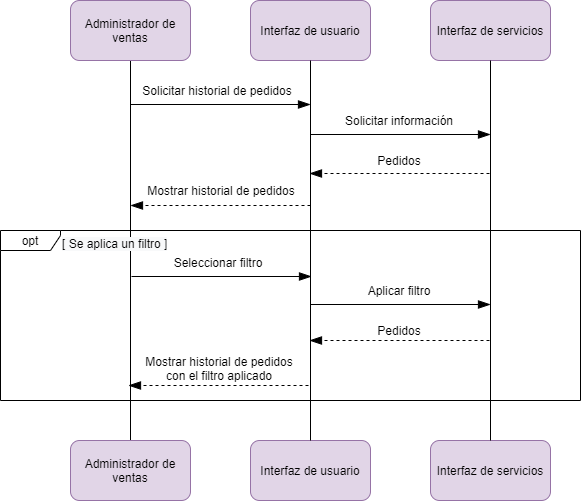

The diagram above was exported from draw.io. Its source (the exported page's mxGraphModel, read from the mxfile embedded in the PNG):
<mxGraphModel dx="1332" dy="576" grid="1" gridSize="10" guides="1" tooltips="1" connect="1" arrows="1" fold="1" page="1" pageScale="1" pageWidth="827" pageHeight="1169" math="0" shadow="0">
  <root>
    <mxCell id="WfN8fTotubyl0xA87EKL-0" />
    <mxCell id="WfN8fTotubyl0xA87EKL-1" parent="WfN8fTotubyl0xA87EKL-0" />
    <mxCell id="lclCsCKCgLaCvvJn63h4-0" value="opt" style="shape=umlFrame;whiteSpace=wrap;html=1;width=60;height=20;" parent="WfN8fTotubyl0xA87EKL-1" vertex="1">
      <mxGeometry x="70" y="290" width="580" height="170" as="geometry" />
    </mxCell>
    <mxCell id="lclCsCKCgLaCvvJn63h4-1" style="edgeStyle=orthogonalEdgeStyle;rounded=0;orthogonalLoop=1;jettySize=auto;html=1;endArrow=none;endFill=0;" parent="WfN8fTotubyl0xA87EKL-1" source="lclCsCKCgLaCvvJn63h4-2" target="lclCsCKCgLaCvvJn63h4-5" edge="1">
      <mxGeometry relative="1" as="geometry" />
    </mxCell>
    <mxCell id="lclCsCKCgLaCvvJn63h4-2" value="Administrador de ventas" style="rounded=1;whiteSpace=wrap;html=1;fillColor=#e1d5e7;strokeColor=#9673a6;" parent="WfN8fTotubyl0xA87EKL-1" vertex="1">
      <mxGeometry x="140" y="60" width="120" height="60" as="geometry" />
    </mxCell>
    <mxCell id="lclCsCKCgLaCvvJn63h4-3" value="Interfaz de usuario" style="rounded=1;whiteSpace=wrap;html=1;fillColor=#e1d5e7;strokeColor=#9673a6;" parent="WfN8fTotubyl0xA87EKL-1" vertex="1">
      <mxGeometry x="320" y="60" width="120" height="60" as="geometry" />
    </mxCell>
    <mxCell id="lclCsCKCgLaCvvJn63h4-4" value="Interfaz de servicios" style="rounded=1;whiteSpace=wrap;html=1;fillColor=#e1d5e7;strokeColor=#9673a6;" parent="WfN8fTotubyl0xA87EKL-1" vertex="1">
      <mxGeometry x="500" y="60" width="120" height="60" as="geometry" />
    </mxCell>
    <mxCell id="lclCsCKCgLaCvvJn63h4-5" value="Administrador de ventas" style="rounded=1;whiteSpace=wrap;html=1;fillColor=#e1d5e7;strokeColor=#9673a6;" parent="WfN8fTotubyl0xA87EKL-1" vertex="1">
      <mxGeometry x="140" y="500" width="120" height="60" as="geometry" />
    </mxCell>
    <mxCell id="lclCsCKCgLaCvvJn63h4-6" value="Interfaz de usuario" style="rounded=1;whiteSpace=wrap;html=1;fillColor=#e1d5e7;strokeColor=#9673a6;" parent="WfN8fTotubyl0xA87EKL-1" vertex="1">
      <mxGeometry x="320" y="500" width="120" height="60" as="geometry" />
    </mxCell>
    <mxCell id="lclCsCKCgLaCvvJn63h4-7" value="Interfaz de servicios" style="rounded=1;whiteSpace=wrap;html=1;fillColor=#e1d5e7;strokeColor=#9673a6;" parent="WfN8fTotubyl0xA87EKL-1" vertex="1">
      <mxGeometry x="500" y="500" width="120" height="60" as="geometry" />
    </mxCell>
    <mxCell id="lclCsCKCgLaCvvJn63h4-8" style="edgeStyle=orthogonalEdgeStyle;rounded=0;orthogonalLoop=1;jettySize=auto;html=1;endArrow=none;endFill=0;" parent="WfN8fTotubyl0xA87EKL-1" source="lclCsCKCgLaCvvJn63h4-3" target="lclCsCKCgLaCvvJn63h4-6" edge="1">
      <mxGeometry relative="1" as="geometry">
        <mxPoint x="379.5" y="190" as="sourcePoint" />
        <mxPoint x="379.5" y="470" as="targetPoint" />
      </mxGeometry>
    </mxCell>
    <mxCell id="lclCsCKCgLaCvvJn63h4-9" style="edgeStyle=orthogonalEdgeStyle;rounded=0;orthogonalLoop=1;jettySize=auto;html=1;endArrow=none;endFill=0;" parent="WfN8fTotubyl0xA87EKL-1" source="lclCsCKCgLaCvvJn63h4-4" target="lclCsCKCgLaCvvJn63h4-7" edge="1">
      <mxGeometry relative="1" as="geometry">
        <mxPoint x="559.5" y="190" as="sourcePoint" />
        <mxPoint x="559.5" y="470" as="targetPoint" />
      </mxGeometry>
    </mxCell>
    <mxCell id="lclCsCKCgLaCvvJn63h4-10" value="" style="endArrow=blockThin;endSize=10;endFill=1;html=1;startSize=6;" parent="WfN8fTotubyl0xA87EKL-1" edge="1">
      <mxGeometry width="160" relative="1" as="geometry">
        <mxPoint x="200" y="164" as="sourcePoint" />
        <mxPoint x="380" y="164" as="targetPoint" />
      </mxGeometry>
    </mxCell>
    <mxCell id="lclCsCKCgLaCvvJn63h4-11" value="Solicitar historial de pedidos" style="text;html=1;strokeColor=none;fillColor=none;align=center;verticalAlign=middle;whiteSpace=wrap;rounded=0;" parent="WfN8fTotubyl0xA87EKL-1" vertex="1">
      <mxGeometry x="202" y="140" width="170" height="20" as="geometry" />
    </mxCell>
    <mxCell id="lclCsCKCgLaCvvJn63h4-24" value="" style="endArrow=blockThin;endSize=10;endFill=1;html=1;startSize=6;dashed=1;" parent="WfN8fTotubyl0xA87EKL-1" edge="1">
      <mxGeometry width="160" relative="1" as="geometry">
        <mxPoint x="380" y="265" as="sourcePoint" />
        <mxPoint x="200" y="265" as="targetPoint" />
      </mxGeometry>
    </mxCell>
    <mxCell id="lclCsCKCgLaCvvJn63h4-25" value="Mostrar historial de pedidos" style="text;html=1;strokeColor=none;fillColor=none;align=center;verticalAlign=middle;whiteSpace=wrap;rounded=0;" parent="WfN8fTotubyl0xA87EKL-1" vertex="1">
      <mxGeometry x="206" y="240" width="170" height="20" as="geometry" />
    </mxCell>
    <mxCell id="lclCsCKCgLaCvvJn63h4-26" value="" style="endArrow=blockThin;endSize=10;endFill=1;html=1;startSize=6;" parent="WfN8fTotubyl0xA87EKL-1" edge="1">
      <mxGeometry width="160" relative="1" as="geometry">
        <mxPoint x="380" y="194" as="sourcePoint" />
        <mxPoint x="560" y="194" as="targetPoint" />
      </mxGeometry>
    </mxCell>
    <mxCell id="lclCsCKCgLaCvvJn63h4-27" value="Solicitar información" style="text;html=1;strokeColor=none;fillColor=none;align=center;verticalAlign=middle;whiteSpace=wrap;rounded=0;" parent="WfN8fTotubyl0xA87EKL-1" vertex="1">
      <mxGeometry x="384" y="170" width="170" height="20" as="geometry" />
    </mxCell>
    <mxCell id="HNkUsLLt3d931Xg7m33e-0" value="" style="endArrow=blockThin;endSize=10;endFill=1;html=1;startSize=6;dashed=1;" parent="WfN8fTotubyl0xA87EKL-1" edge="1">
      <mxGeometry width="160" relative="1" as="geometry">
        <mxPoint x="559" y="233" as="sourcePoint" />
        <mxPoint x="379" y="233" as="targetPoint" />
      </mxGeometry>
    </mxCell>
    <mxCell id="HNkUsLLt3d931Xg7m33e-1" value="Pedidos" style="text;html=1;strokeColor=none;fillColor=none;align=center;verticalAlign=middle;whiteSpace=wrap;rounded=0;" parent="WfN8fTotubyl0xA87EKL-1" vertex="1">
      <mxGeometry x="384" y="210" width="170" height="20" as="geometry" />
    </mxCell>
    <mxCell id="avb2uZybdTCBDHsWLQbO-3" value="&lt;span style=&quot;color: rgb(0 , 0 , 0) ; font-family: &amp;#34;helvetica&amp;#34; ; font-size: 12px ; font-style: normal ; font-weight: 400 ; letter-spacing: normal ; text-align: center ; text-indent: 0px ; text-transform: none ; word-spacing: 0px ; background-color: rgb(248 , 249 , 250) ; display: inline ; float: none&quot;&gt;[ Se aplica un filtro ]&lt;/span&gt;" style="text;whiteSpace=wrap;html=1;" parent="WfN8fTotubyl0xA87EKL-1" vertex="1">
      <mxGeometry x="130" y="290" width="110" height="25" as="geometry" />
    </mxCell>
    <mxCell id="avb2uZybdTCBDHsWLQbO-4" value="" style="endArrow=blockThin;endSize=10;endFill=1;html=1;startSize=6;" parent="WfN8fTotubyl0xA87EKL-1" edge="1">
      <mxGeometry width="160" relative="1" as="geometry">
        <mxPoint x="201" y="336" as="sourcePoint" />
        <mxPoint x="381" y="336" as="targetPoint" />
      </mxGeometry>
    </mxCell>
    <mxCell id="avb2uZybdTCBDHsWLQbO-5" value="Seleccionar filtro" style="text;html=1;strokeColor=none;fillColor=none;align=center;verticalAlign=middle;whiteSpace=wrap;rounded=0;" parent="WfN8fTotubyl0xA87EKL-1" vertex="1">
      <mxGeometry x="203" y="312" width="170" height="20" as="geometry" />
    </mxCell>
    <mxCell id="avb2uZybdTCBDHsWLQbO-8" value="" style="endArrow=blockThin;endSize=10;endFill=1;html=1;startSize=6;" parent="WfN8fTotubyl0xA87EKL-1" edge="1">
      <mxGeometry width="160" relative="1" as="geometry">
        <mxPoint x="380" y="364" as="sourcePoint" />
        <mxPoint x="560" y="364" as="targetPoint" />
      </mxGeometry>
    </mxCell>
    <mxCell id="avb2uZybdTCBDHsWLQbO-9" value="Aplicar filtro" style="text;html=1;strokeColor=none;fillColor=none;align=center;verticalAlign=middle;whiteSpace=wrap;rounded=0;" parent="WfN8fTotubyl0xA87EKL-1" vertex="1">
      <mxGeometry x="384" y="340" width="170" height="20" as="geometry" />
    </mxCell>
    <mxCell id="avb2uZybdTCBDHsWLQbO-10" value="" style="endArrow=blockThin;endSize=10;endFill=1;html=1;startSize=6;dashed=1;" parent="WfN8fTotubyl0xA87EKL-1" edge="1">
      <mxGeometry width="160" relative="1" as="geometry">
        <mxPoint x="559" y="400" as="sourcePoint" />
        <mxPoint x="379" y="400" as="targetPoint" />
      </mxGeometry>
    </mxCell>
    <mxCell id="avb2uZybdTCBDHsWLQbO-11" value="Pedidos" style="text;html=1;strokeColor=none;fillColor=none;align=center;verticalAlign=middle;whiteSpace=wrap;rounded=0;" parent="WfN8fTotubyl0xA87EKL-1" vertex="1">
      <mxGeometry x="384" y="380" width="170" height="20" as="geometry" />
    </mxCell>
    <mxCell id="avb2uZybdTCBDHsWLQbO-12" value="" style="endArrow=blockThin;endSize=10;endFill=1;html=1;startSize=6;dashed=1;" parent="WfN8fTotubyl0xA87EKL-1" edge="1">
      <mxGeometry width="160" relative="1" as="geometry">
        <mxPoint x="378" y="445" as="sourcePoint" />
        <mxPoint x="198" y="445" as="targetPoint" />
      </mxGeometry>
    </mxCell>
    <mxCell id="avb2uZybdTCBDHsWLQbO-13" value="Mostrar historial de pedidos con el filtro aplicado" style="text;html=1;strokeColor=none;fillColor=none;align=center;verticalAlign=middle;whiteSpace=wrap;rounded=0;" parent="WfN8fTotubyl0xA87EKL-1" vertex="1">
      <mxGeometry x="204" y="418" width="170" height="20" as="geometry" />
    </mxCell>
  </root>
</mxGraphModel>